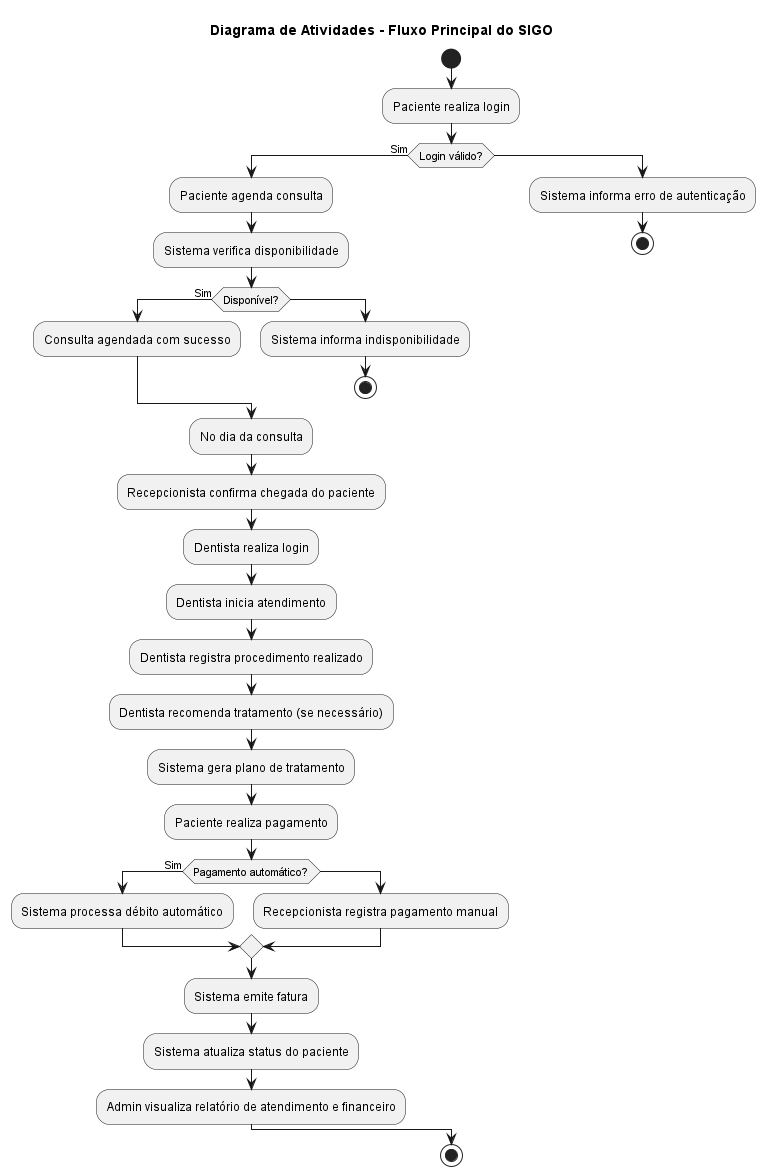

The diagram above was rendered by PlantUML. Its source (embedded in the PNG):
@startuml
title Diagrama de Atividades - Fluxo Principal do SIGO

start

:Paciente realiza login;

if (Login válido?) then (Sim)
  :Paciente agenda consulta;
  :Sistema verifica disponibilidade;
  
  if (Disponível?) then (Sim)
    :Consulta agendada com sucesso;
  else
    :Sistema informa indisponibilidade;
    stop
  endif

  :No dia da consulta;
  :Recepcionista confirma chegada do paciente;
  :Dentista realiza login;
  :Dentista inicia atendimento;
  :Dentista registra procedimento realizado;
  :Dentista recomenda tratamento (se necessário);
  :Sistema gera plano de tratamento;

  :Paciente realiza pagamento;

  if (Pagamento automático?) then (Sim)
    :Sistema processa débito automático;
  else
    :Recepcionista registra pagamento manual;
  endif

  :Sistema emite fatura;
  :Sistema atualiza status do paciente;

  :Admin visualiza relatório de atendimento e financeiro;

else
  :Sistema informa erro de autenticação;
  stop
endif

stop
@enduml